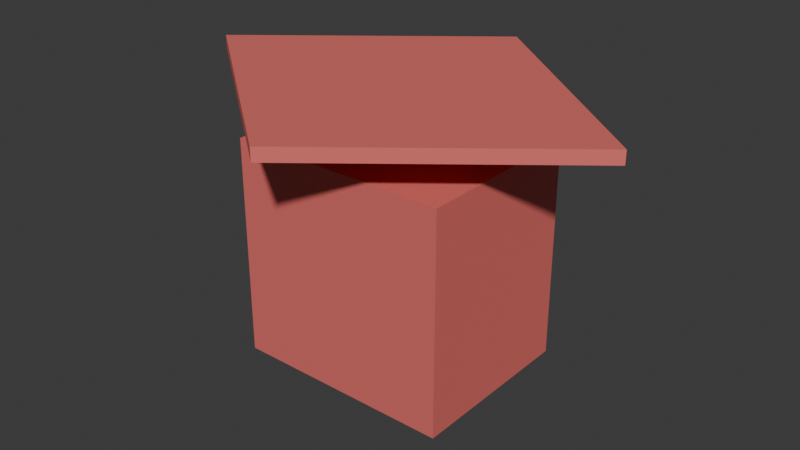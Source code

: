 # Source: faction_b_production_facility.blend  (saved by Blender 5.0.119; exported with 4.5.12 LTS)
import bpy
from mathutils import Matrix  # noqa: F401  (used for matrix-valued properties, if any)

bpy.ops.wm.read_factory_settings(use_empty=True)
scene = bpy.context.scene
scene.name = 'Scene'

# ---- collections
col_collection = bpy.data.collections.new('Collection'); scene.collection.children.link(col_collection)

# ---- materials (node trees are filled in below, after node groups)
mat_faction_b_production_facility_material = bpy.data.materials.new('faction_b_production_facility_material')

# ---- material node trees
mat_faction_b_production_facility_material.use_nodes = True; mat_faction_b_production_facility_material.node_tree.nodes.clear()
_N = mat_faction_b_production_facility_material.node_tree.nodes; _L = mat_faction_b_production_facility_material.node_tree.links
n0 = _N.new('ShaderNodeBsdfPrincipled'); n0.name = 'Principled BSDF'; n0.location = (-200, 100)
n0.inputs[0].default_value = (0.92, 0.2, 0.18, 1.0)
n0.inputs[1].default_value = 0.3
n0.inputs[2].default_value = 0.68
n1 = _N.new('ShaderNodeOutputMaterial'); n1.name = 'Material Output'; n1.location = (200, 100)
_L.new(n0.outputs[0], n1.inputs[0])
n1.is_active_output = True

# ---- world
world_world = bpy.data.worlds.new('World'); scene.world = world_world
world_world.use_nodes = True; world_world.node_tree.nodes.clear()
_N = world_world.node_tree.nodes; _L = world_world.node_tree.links
n0 = _N.new('ShaderNodeOutputWorld'); n0.name = 'World Output'; n0.location = (200, 100)
n1 = _N.new('ShaderNodeBackground'); n1.name = 'Background'; n1.location = (-200, 100)
n1.inputs[0].default_value = (0.05088, 0.05088, 0.05088, 1.0)
_L.new(n1.outputs[0], n0.inputs[0])
n0.is_active_output = True
world_world.color = (0.05088, 0.05088, 0.05088)
world_world.sun_shadow_jitter_overblur = 0.0

# ---- meshes
me_cube_050 = bpy.data.meshes.new('Cube.050')
me_cube_050.from_pydata([(-0.5, -0.5, -0.5), (-0.5, -0.5, 0.5), (-0.5, 0.5, -0.5), (-0.5, 0.5, 0.5), (0.5, -0.5, -0.5), (0.5, -0.5, 0.5), (0.5, 0.5, -0.5), (0.5, 0.5, 0.5)], [], [(0, 1, 3, 2), (2, 3, 7, 6), (6, 7, 5, 4), (4, 5, 1, 0), (2, 6, 4, 0), (7, 3, 1, 5)])
_uv = me_cube_050.uv_layers.new(name='UVMap')
_uv.uv.foreach_set('vector', [0.375, 0.0, 0.625, 0.0, 0.625, 0.25, 0.375, 0.25, 0.375, 0.25, 0.625, 0.25, 0.625, 0.5, 0.375, 0.5, 0.375, 0.5, 0.625, 0.5, 0.625, 0.75, 0.375, 0.75, 0.375, 0.75, 0.625, 0.75, 0.625, 1.0, 0.375, 1.0, 0.125, 0.5, 0.375, 0.5, 0.375, 0.75, 0.125, 0.75, 0.625, 0.5, 0.875, 0.5, 0.875, 0.75, 0.625, 0.75])
me_cube_050.materials.append(mat_faction_b_production_facility_material)
me_cube_050.update()
me_cylinder_005 = bpy.data.meshes.new('Cylinder.005')
me_cylinder_005.from_pydata([(0.0, 1.0, -0.5), (0.0, 1.0, 0.5), (1.0, 0.0, -0.5), (1.0, 0.0, 0.5), (0.0, -1.0, -0.5), (0.0, -1.0, 0.5), (-1.0, 0.0, -0.5), (-1.0, 0.0, 0.5)], [], [(0, 1, 3, 2), (2, 3, 5, 4), (3, 1, 7, 5), (4, 5, 7, 6), (6, 7, 1, 0), (0, 2, 4, 6)])
_uv = me_cylinder_005.uv_layers.new(name='UVMap')
_uv.uv.foreach_set('vector', [1.0, 0.5, 1.0, 1.0, 0.75, 1.0, 0.75, 0.5, 0.75, 0.5, 0.75, 1.0, 0.5, 1.0, 0.5, 0.5, 0.49, 0.25, 0.25, 0.49, 0.01, 0.25, 0.25, 0.01, 0.5, 0.5, 0.5, 1.0, 0.25, 1.0, 0.25, 0.5, 0.25, 0.5, 0.25, 1.0, 0.0, 1.0, 0.0, 0.5, 0.75, 0.49, 0.99, 0.25, 0.75, 0.01, 0.51, 0.25])
me_cylinder_005.materials.append(mat_faction_b_production_facility_material)
me_cylinder_005.update()

# ---- objects
ob_faction_b_production_facility = bpy.data.objects.new('faction_b_production_facility', me_cube_050)
ob_faction_b_production_facility_roof = bpy.data.objects.new('faction_b_production_facility_roof', me_cylinder_005)

# ---- transforms, parenting, visibility, modifiers, constraints
ob_faction_b_production_facility.location = (0.0, 0.0, 2.5)
ob_faction_b_production_facility.scale = (5.0, 4.0, 5.0)
ob_faction_b_production_facility_roof.location = (0.0, 0.0, 6.0)
ob_faction_b_production_facility_roof.scale = (5.0, 4.0, 0.3)

# ---- collection membership
col_collection.objects.link(ob_faction_b_production_facility)
col_collection.objects.link(ob_faction_b_production_facility_roof)

# ---- scene / render settings (as saved in the file)
scene.frame_start = 1; scene.frame_end = 250; scene.frame_set(1)
scene.render.engine = 'BLENDER_EEVEE_NEXT'
scene.render.bake_bias = 0.0
scene.render.bake_samples = 0
scene.cycles.sampling_pattern = 'TABULATED_SOBOL'
scene.eevee.use_volume_custom_range = False
bpy.context.view_layer.update()

# ---- added for rendering (the .blend has no active camera and no usable light): camera, sun
cam_auto = bpy.data.cameras.new('AutoCamera')
cam_auto.lens = 50.0
cam_auto.sensor_width = 36.0
cam_auto.clip_end = 1000.0
ob_auto_camera = bpy.data.objects.new('AutoCamera', cam_auto)
scene.collection.objects.link(ob_auto_camera)
ob_auto_camera.location = (13.1441, -15.773, 13.5903)
ob_auto_camera.rotation_euler = (1.09748, -7.21219e-08, 0.694738)
scene.camera = ob_auto_camera
light_auto_sun = bpy.data.lights.new('AutoSun', 'SUN')
light_auto_sun.energy = 3.0
light_auto_sun.angle = 0.0523599
ob_auto_sun = bpy.data.objects.new('AutoSun', light_auto_sun)
scene.collection.objects.link(ob_auto_sun)
ob_auto_sun.rotation_euler = (0.872665, 0.174533, 0.523599)
bpy.context.view_layer.update()
